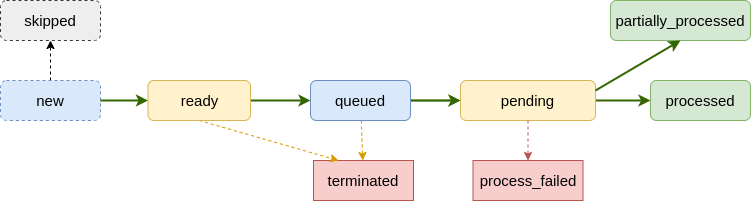

The diagram above was exported from draw.io. Its source (the exported page's mxGraphModel, read from the mxfile embedded in the PNG):
<mxGraphModel dx="1102" dy="942" grid="1" gridSize="10" guides="1" tooltips="1" connect="1" arrows="1" fold="1" page="1" pageScale="1" pageWidth="826" pageHeight="1169" background="#ffffff" math="0" shadow="0">
  <root>
    <mxCell id="0" />
    <mxCell id="1" parent="0" />
    <mxCell id="2" value="" style="edgeStyle=none;rounded=0;orthogonalLoop=1;jettySize=auto;html=1;strokeWidth=1;dashed=1;" edge="1" source="3" target="20" parent="1">
      <mxGeometry relative="1" as="geometry" />
    </mxCell>
    <mxCell id="3" value="&lt;font style=&quot;font-size: 15px&quot;&gt;new&lt;/font&gt;" style="rounded=1;whiteSpace=wrap;html=1;fillColor=#dae8fc;strokeColor=#6c8ebf;dashed=1;" vertex="1" parent="1">
      <mxGeometry x="50" y="160" width="100" height="40" as="geometry" />
    </mxCell>
    <mxCell id="4" value="&lt;font style=&quot;font-size: 15px&quot;&gt;terminated&lt;/font&gt;" style="rounded=0;whiteSpace=wrap;html=1;fillColor=#f8cecc;strokeColor=#b85450;glass=0;shadow=0;comic=0;" vertex="1" parent="1">
      <mxGeometry x="363" y="240" width="100" height="40" as="geometry" />
    </mxCell>
    <mxCell id="5" value="" style="edgeStyle=orthogonalEdgeStyle;rounded=0;orthogonalLoop=1;jettySize=auto;html=1;strokeColor=#336600;strokeWidth=2;exitX=1;exitY=0.5;exitDx=0;exitDy=0;" edge="1" source="7" target="10" parent="1">
      <mxGeometry relative="1" as="geometry">
        <mxPoint x="315" y="180" as="sourcePoint" />
      </mxGeometry>
    </mxCell>
    <mxCell id="6" value="" style="endArrow=classic;html=1;exitX=1;exitY=0.5;exitDx=0;exitDy=0;fillColor=#d5e8d4;strokeColor=#336600;strokeWidth=2;entryX=0;entryY=0.5;entryDx=0;entryDy=0;" edge="1" source="3" target="16" parent="1">
      <mxGeometry width="50" height="50" relative="1" as="geometry">
        <mxPoint x="30" y="360" as="sourcePoint" />
        <mxPoint x="215" y="180" as="targetPoint" />
      </mxGeometry>
    </mxCell>
    <mxCell id="7" value="&lt;font style=&quot;font-size: 15px&quot;&gt;pending&lt;/font&gt;" style="rounded=1;whiteSpace=wrap;html=1;fillColor=#fff2cc;strokeColor=#d6b656;" vertex="1" parent="1">
      <mxGeometry x="510" y="160" width="135" height="40" as="geometry" />
    </mxCell>
    <mxCell id="8" value="&lt;span style=&quot;font-size: 15px&quot;&gt;process_failed&lt;/span&gt;" style="rounded=0;whiteSpace=wrap;html=1;fillColor=#f8cecc;strokeColor=#b85450;glass=0;shadow=0;comic=0;" vertex="1" parent="1">
      <mxGeometry x="522.5" y="240" width="110" height="40" as="geometry" />
    </mxCell>
    <mxCell id="9" value="" style="endArrow=classic;html=1;strokeColor=#b85450;exitX=0.5;exitY=1;exitDx=0;exitDy=0;entryX=0.5;entryY=0;entryDx=0;entryDy=0;fillColor=#f8cecc;dashed=1;" edge="1" source="7" target="8" parent="1">
      <mxGeometry width="50" height="50" relative="1" as="geometry">
        <mxPoint x="260" y="200" as="sourcePoint" />
        <mxPoint x="70" y="300" as="targetPoint" />
        <Array as="points" />
      </mxGeometry>
    </mxCell>
    <mxCell id="10" value="&lt;font style=&quot;font-size: 15px&quot;&gt;processed&lt;br&gt;&lt;/font&gt;" style="rounded=1;whiteSpace=wrap;html=1;fillColor=#d5e8d4;strokeColor=#82b366;" vertex="1" parent="1">
      <mxGeometry x="700" y="160" width="100" height="40" as="geometry" />
    </mxCell>
    <mxCell id="11" value="&lt;font style=&quot;font-size: 15px&quot;&gt;partially_processed&lt;br&gt;&lt;/font&gt;" style="rounded=1;whiteSpace=wrap;html=1;fillColor=#d5e8d4;strokeColor=#82b366;" vertex="1" parent="1">
      <mxGeometry x="660" y="80" width="140" height="40" as="geometry" />
    </mxCell>
    <mxCell id="12" value="" style="endArrow=classic;html=1;strokeColor=#336600;strokeWidth=2;exitX=1;exitY=0.25;exitDx=0;exitDy=0;entryX=0.5;entryY=1;entryDx=0;entryDy=0;" edge="1" source="7" target="11" parent="1">
      <mxGeometry width="50" height="50" relative="1" as="geometry">
        <mxPoint x="320" y="180" as="sourcePoint" />
        <mxPoint x="730" y="120" as="targetPoint" />
      </mxGeometry>
    </mxCell>
    <mxCell id="13" value="" style="edgeStyle=orthogonalEdgeStyle;rounded=0;orthogonalLoop=1;jettySize=auto;html=1;exitX=1;exitY=0.5;exitDx=0;exitDy=0;fillColor=#d5e8d4;strokeColor=#82b366;strokeWidth=2;" edge="1" source="19" target="7" parent="1">
      <mxGeometry relative="1" as="geometry">
        <mxPoint x="500" y="180" as="sourcePoint" />
      </mxGeometry>
    </mxCell>
    <mxCell id="14" value="" style="edgeStyle=orthogonalEdgeStyle;rounded=0;orthogonalLoop=1;jettySize=auto;html=1;strokeColor=#336600;strokeWidth=2;" edge="1" source="16" target="19" parent="1">
      <mxGeometry relative="1" as="geometry" />
    </mxCell>
    <mxCell id="15" style="rounded=1;orthogonalLoop=1;jettySize=auto;html=1;exitX=0.5;exitY=1;exitDx=0;exitDy=0;entryX=0.25;entryY=0;entryDx=0;entryDy=0;dashed=1;strokeColor=#d79b00;fillColor=#ffe6cc;" edge="1" source="16" target="4" parent="1">
      <mxGeometry relative="1" as="geometry" />
    </mxCell>
    <mxCell id="16" value="&lt;font style=&quot;font-size: 15px&quot;&gt;ready&lt;/font&gt;" style="rounded=1;whiteSpace=wrap;html=1;fillColor=#fff2cc;strokeColor=#d6b656;" vertex="1" parent="1">
      <mxGeometry x="197.5" y="160" width="102.5" height="40" as="geometry" />
    </mxCell>
    <mxCell id="17" value="" style="edgeStyle=orthogonalEdgeStyle;rounded=0;orthogonalLoop=1;jettySize=auto;html=1;strokeWidth=2;strokeColor=#336600;" edge="1" source="19" target="7" parent="1">
      <mxGeometry relative="1" as="geometry" />
    </mxCell>
    <mxCell id="18" value="" style="edgeStyle=none;rounded=1;orthogonalLoop=1;jettySize=auto;html=1;dashed=1;strokeColor=#d79b00;fillColor=#ffe6cc;" edge="1" source="19" target="4" parent="1">
      <mxGeometry relative="1" as="geometry" />
    </mxCell>
    <mxCell id="19" value="&lt;font style=&quot;font-size: 15px&quot;&gt;queued&lt;/font&gt;" style="rounded=1;whiteSpace=wrap;html=1;fillColor=#dae8fc;strokeColor=#6c8ebf;" vertex="1" parent="1">
      <mxGeometry x="360" y="160" width="100" height="40" as="geometry" />
    </mxCell>
    <mxCell id="20" value="&lt;font style=&quot;font-size: 15px&quot;&gt;skipped&lt;/font&gt;" style="rounded=1;whiteSpace=wrap;html=1;fillColor=#eeeeee;strokeColor=#36393d;dashed=1;" vertex="1" parent="1">
      <mxGeometry x="50" y="80" width="100" height="40" as="geometry" />
    </mxCell>
  </root>
</mxGraphModel>